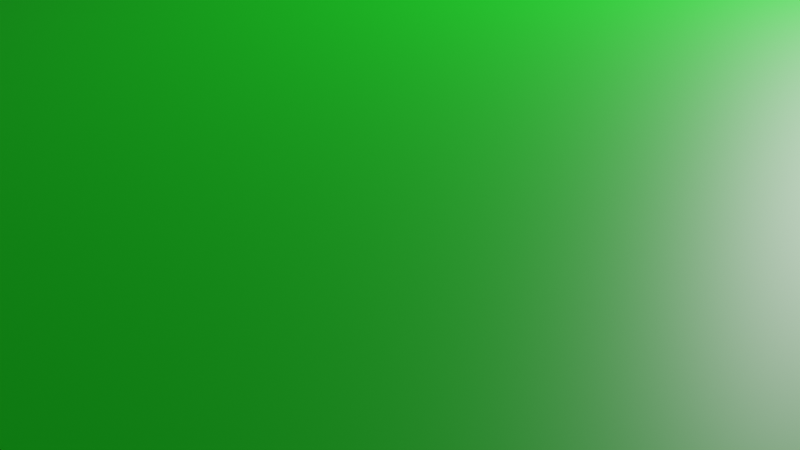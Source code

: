 # Source: grasstemplate.blend  (saved by Blender 3.4.6; exported with 4.5.12 LTS)
import bpy
from mathutils import Matrix  # noqa: F401  (used for matrix-valued properties, if any)

bpy.ops.wm.read_factory_settings(use_empty=True)
scene = bpy.context.scene
scene.name = 'Scene'

# ---- collections
col_collection = bpy.data.collections.new('Collection'); scene.collection.children.link(col_collection)

# ---- materials (node trees are filled in below, after node groups)
mat_material_003 = bpy.data.materials.new('Material.003')
mat_material_003.use_transparent_shadow = False

# ---- material node trees
mat_material_003.use_nodes = True; mat_material_003.node_tree.nodes.clear()
_N = mat_material_003.node_tree.nodes; _L = mat_material_003.node_tree.links
n0 = _N.new('ShaderNodeBsdfPrincipled'); n0.name = 'Principled BSDF'; n0.location = (10, 300)
n0.distribution = 'GGX'
n0.subsurface_method = 'RANDOM_WALK_SKIN'
n0.inputs[0].default_value = (0.0, 0.8, 0.00796, 1.0)
n0.inputs[3].default_value = 1.45
n0.inputs[27].default_value = (0.0, 0.0, 0.0, 1.0)
n0.inputs[28].default_value = 1.0
n1 = _N.new('ShaderNodeOutputMaterial'); n1.name = 'Material Output'; n1.location = (300, 300)
_L.new(n0.outputs[0], n1.inputs[0])
n1.is_active_output = True

# ---- world
world_world = bpy.data.worlds.new('World'); scene.world = world_world
world_world.use_nodes = True; world_world.node_tree.nodes.clear()
_N = world_world.node_tree.nodes; _L = world_world.node_tree.links
n0 = _N.new('ShaderNodeOutputWorld'); n0.name = 'World Output'; n0.location = (300, 300)
n1 = _N.new('ShaderNodeBackground'); n1.name = 'Background'; n1.location = (10, 300)
n1.inputs[0].default_value = (0.05088, 0.05088, 0.05088, 1.0)
_L.new(n1.outputs[0], n0.inputs[0])
n0.is_active_output = True
world_world.color = (0.05088, 0.05088, 0.05088)
world_world.use_sun_shadow = False
world_world.sun_shadow_jitter_overblur = 0.0

# ---- cameras
cam_camera = bpy.data.cameras.new('Camera')
cam_camera.clip_end = 100.0
cam_camera.ortho_scale = 7.314

# ---- lights
light_light = bpy.data.lights.new('Light', 'POINT')
light_light.transmission_factor = 0.0
light_light.energy = 1000.0
light_light.shadow_soft_size = 0.1
light_light.shadow_maximum_resolution = 0.006
light_light.use_absolute_resolution = True

# ---- meshes
me_cube = bpy.data.meshes.new('Cube')
me_cube.from_pydata([(-1.0, -1.0, -1.0), (-1.0, -1.0, 1.0), (-1.0, 1.0, -1.0), (-1.0, 1.0, 1.0), (1.0, -1.0, -1.0), (1.0, -1.0, 1.0), (1.0, 1.0, -1.0), (1.0, 1.0, 1.0)], [], [(0, 1, 3, 2), (2, 3, 7, 6), (6, 7, 5, 4), (4, 5, 1, 0), (2, 6, 4, 0), (7, 3, 1, 5)])
_uv = me_cube.uv_layers.new(name='UVMap')
_uv.uv.foreach_set('vector', [0.375, 0.0, 0.625, 0.0, 0.625, 0.25, 0.375, 0.25, 0.375, 0.25, 0.625, 0.25, 0.625, 0.5, 0.375, 0.5, 0.375, 0.5, 0.625, 0.5, 0.625, 0.75, 0.375, 0.75, 0.375, 0.75, 0.625, 0.75, 0.625, 1.0, 0.375, 1.0, 0.125, 0.5, 0.375, 0.5, 0.375, 0.75, 0.125, 0.75, 0.625, 0.5, 0.875, 0.5, 0.875, 0.75, 0.625, 0.75])
me_cube.materials.append(mat_material_003)
me_cube.update()

# ---- objects
ob_light = bpy.data.objects.new('Light', light_light)
ob_camera = bpy.data.objects.new('Camera', cam_camera)
ob_cube = bpy.data.objects.new('Cube', me_cube)

# ---- transforms, parenting, visibility, modifiers, constraints
ob_light.location = (4.076, 1.005, 5.904)
ob_light.rotation_euler = (0.6503, 0.05522, 1.866)
ob_light.lock_rotations_4d = False
ob_light.empty_display_type = 'ARROWS'
ob_light.color = (0.0, 0.0, 0.0, 0.0)
ob_light.lineart.crease_threshold = 0.0
ob_camera.location = (7.359, -6.926, 4.958)
ob_camera.rotation_euler = (1.109, 0.0, 0.8149)
ob_camera.lock_rotations_4d = False
ob_camera.empty_display_type = 'ARROWS'
ob_camera.color = (0.0, 0.0, 0.0, 0.0)
ob_camera.display_type = 'WIRE'
ob_camera.lineart.crease_threshold = 0.0
ob_cube.location = (0.0, 0.0, 0.0)
ob_cube.scale = (102.8, 19.04, 3.204)

# ---- collection membership
col_collection.objects.link(ob_light)
col_collection.objects.link(ob_camera)
col_collection.objects.link(ob_cube)

# ---- scene / render settings (as saved in the file)
scene.camera = ob_camera
scene.frame_start = 1; scene.frame_end = 250; scene.frame_set(1)
scene.render.engine = 'BLENDER_EEVEE_NEXT'
scene.cycles.sampling_pattern = 'TABULATED_SOBOL'
scene.cycles.use_light_tree = False
scene.view_settings.view_transform = 'Filmic'
bpy.context.view_layer.update()
